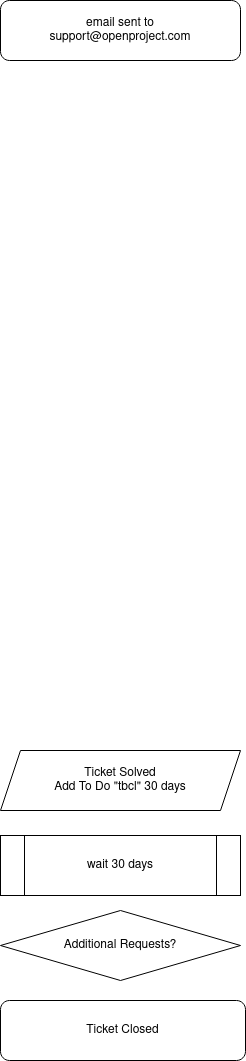

The diagram above was exported from draw.io. Its source (the exported page's mxGraphModel, read from the mxfile embedded in the PNG):
<mxGraphModel dx="1422" dy="743" grid="1" gridSize="10" guides="1" tooltips="1" connect="1" arrows="1" fold="1" page="1" pageScale="1" pageWidth="850" pageHeight="1100" math="0" shadow="0">
  <root>
    <mxCell id="0" />
    <mxCell id="1" parent="0" />
    <mxCell id="aAncDE0UAkiCJDwwdwvq-1" value="&lt;div&gt;email sent to&lt;/div&gt;&lt;div&gt;support@openproject.com&lt;br&gt;&lt;/div&gt;" style="rounded=1;whiteSpace=wrap;html=1;" parent="1" vertex="1">
      <mxGeometry x="300" y="20" width="240" height="60" as="geometry" />
    </mxCell>
    <mxCell id="aAncDE0UAkiCJDwwdwvq-2" value="Ticket Closed" style="rounded=1;whiteSpace=wrap;html=1;" parent="1" vertex="1">
      <mxGeometry x="300" y="1020" width="245" height="60" as="geometry" />
    </mxCell>
    <mxCell id="aAncDE0UAkiCJDwwdwvq-4" value="&lt;div&gt;Ticket Solved&lt;/div&gt;&lt;div&gt;Add To Do &quot;tbcl&quot; 30 days&lt;br&gt;&lt;/div&gt;" style="shape=parallelogram;perimeter=parallelogramPerimeter;whiteSpace=wrap;html=1;fixedSize=1;" parent="1" vertex="1">
      <mxGeometry x="300" y="770" width="240" height="60" as="geometry" />
    </mxCell>
    <mxCell id="aAncDE0UAkiCJDwwdwvq-5" value="wait 30 days" style="shape=process;whiteSpace=wrap;html=1;backgroundOutline=1;" parent="1" vertex="1">
      <mxGeometry x="300" y="855" width="240" height="60" as="geometry" />
    </mxCell>
    <mxCell id="aAncDE0UAkiCJDwwdwvq-6" value="Additional Requests?" style="rhombus;whiteSpace=wrap;html=1;" parent="1" vertex="1">
      <mxGeometry x="300" y="930" width="240" height="70" as="geometry" />
    </mxCell>
  </root>
</mxGraphModel>